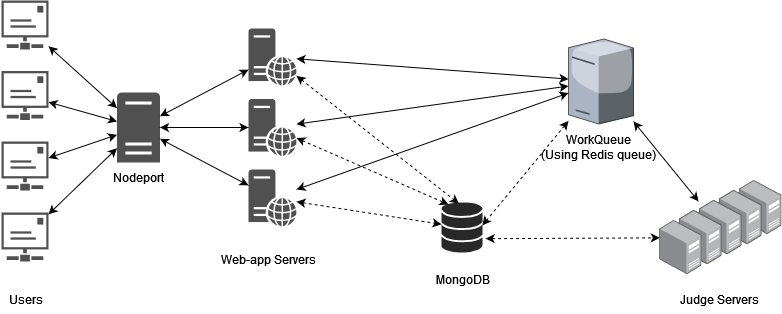

The diagram above was exported from draw.io. Its source (the exported page's mxGraphModel, read from the mxfile embedded in the PNG):
<mxGraphModel dx="1720" dy="483" grid="1" gridSize="10" guides="1" tooltips="1" connect="1" arrows="1" fold="1" page="1" pageScale="1" pageWidth="827" pageHeight="1169" math="0" shadow="0">
  <root>
    <mxCell id="0" />
    <mxCell id="1" parent="0" />
    <mxCell id="pw3p1KRtvOr1NiXs3IpN-1" value="" style="sketch=0;pointerEvents=1;shadow=0;dashed=0;html=1;strokeColor=none;fillColor=#505050;labelPosition=center;verticalLabelPosition=bottom;verticalAlign=top;outlineConnect=0;align=center;shape=mxgraph.office.communications.smtp_connector;" vertex="1" parent="1">
      <mxGeometry x="-47" y="76" width="47" height="49" as="geometry" />
    </mxCell>
    <mxCell id="pw3p1KRtvOr1NiXs3IpN-2" value="" style="sketch=0;pointerEvents=1;shadow=0;dashed=0;html=1;strokeColor=none;fillColor=#505050;labelPosition=center;verticalLabelPosition=bottom;verticalAlign=top;outlineConnect=0;align=center;shape=mxgraph.office.servers.web_server;" vertex="1" parent="1">
      <mxGeometry x="200" y="104" width="48" height="57" as="geometry" />
    </mxCell>
    <mxCell id="pw3p1KRtvOr1NiXs3IpN-6" value="" style="verticalLabelPosition=bottom;sketch=0;html=1;fillColor=#282828;strokeColor=none;verticalAlign=top;pointerEvents=1;align=center;shape=mxgraph.cisco_safe.iot_things_icons.icon7;" vertex="1" parent="1">
      <mxGeometry x="393" y="278" width="41" height="50" as="geometry" />
    </mxCell>
    <mxCell id="pw3p1KRtvOr1NiXs3IpN-10" value="" style="sketch=0;pointerEvents=1;shadow=0;dashed=0;html=1;strokeColor=none;fillColor=#505050;labelPosition=center;verticalLabelPosition=bottom;verticalAlign=top;outlineConnect=0;align=center;shape=mxgraph.office.communications.smtp_connector;" vertex="1" parent="1">
      <mxGeometry x="-47" y="146.5" width="47" height="49" as="geometry" />
    </mxCell>
    <mxCell id="pw3p1KRtvOr1NiXs3IpN-11" value="" style="sketch=0;pointerEvents=1;shadow=0;dashed=0;html=1;strokeColor=none;fillColor=#505050;labelPosition=center;verticalLabelPosition=bottom;verticalAlign=top;outlineConnect=0;align=center;shape=mxgraph.office.communications.smtp_connector;" vertex="1" parent="1">
      <mxGeometry x="-47" y="217" width="47" height="49" as="geometry" />
    </mxCell>
    <mxCell id="pw3p1KRtvOr1NiXs3IpN-13" value="" style="sketch=0;pointerEvents=1;shadow=0;dashed=0;html=1;strokeColor=none;fillColor=#505050;labelPosition=center;verticalLabelPosition=bottom;verticalAlign=top;outlineConnect=0;align=center;shape=mxgraph.office.servers.web_server;" vertex="1" parent="1">
      <mxGeometry x="200" y="174.5" width="48" height="57" as="geometry" />
    </mxCell>
    <mxCell id="pw3p1KRtvOr1NiXs3IpN-14" value="" style="sketch=0;pointerEvents=1;shadow=0;dashed=0;html=1;strokeColor=none;fillColor=#505050;labelPosition=center;verticalLabelPosition=bottom;verticalAlign=top;outlineConnect=0;align=center;shape=mxgraph.office.servers.web_server;" vertex="1" parent="1">
      <mxGeometry x="200" y="245" width="48" height="57" as="geometry" />
    </mxCell>
    <mxCell id="pw3p1KRtvOr1NiXs3IpN-18" value="Users" style="text;html=1;align=center;verticalAlign=middle;resizable=0;points=[];autosize=1;strokeColor=none;fillColor=none;" vertex="1" parent="1">
      <mxGeometry x="-48.5" y="360" width="50" height="30" as="geometry" />
    </mxCell>
    <mxCell id="pw3p1KRtvOr1NiXs3IpN-19" value="Web-app Servers" style="text;html=1;align=center;verticalAlign=middle;resizable=0;points=[];autosize=1;strokeColor=none;fillColor=none;" vertex="1" parent="1">
      <mxGeometry x="160" y="320" width="120" height="30" as="geometry" />
    </mxCell>
    <mxCell id="pw3p1KRtvOr1NiXs3IpN-20" value="" style="verticalLabelPosition=bottom;sketch=0;aspect=fixed;html=1;verticalAlign=top;strokeColor=none;align=center;outlineConnect=0;shape=mxgraph.citrix.license_server;" vertex="1" parent="1">
      <mxGeometry x="520" y="114.5" width="65" height="85" as="geometry" />
    </mxCell>
    <mxCell id="pw3p1KRtvOr1NiXs3IpN-21" value="MongoDB" style="text;html=1;align=center;verticalAlign=middle;resizable=0;points=[];autosize=1;strokeColor=none;fillColor=none;" vertex="1" parent="1">
      <mxGeometry x="379" y="340" width="70" height="30" as="geometry" />
    </mxCell>
    <mxCell id="pw3p1KRtvOr1NiXs3IpN-22" value="" style="endArrow=classic;html=1;rounded=0;startArrow=classic;startFill=1;dashed=1;" edge="1" parent="1" source="pw3p1KRtvOr1NiXs3IpN-14" target="pw3p1KRtvOr1NiXs3IpN-6">
      <mxGeometry width="50" height="50" relative="1" as="geometry">
        <mxPoint x="390" y="390" as="sourcePoint" />
        <mxPoint x="460" y="560" as="targetPoint" />
      </mxGeometry>
    </mxCell>
    <mxCell id="pw3p1KRtvOr1NiXs3IpN-23" value="" style="endArrow=classic;html=1;rounded=0;entryX=0.171;entryY=0.04;entryDx=0;entryDy=0;entryPerimeter=0;startArrow=classic;startFill=1;dashed=1;" edge="1" parent="1" source="pw3p1KRtvOr1NiXs3IpN-13" target="pw3p1KRtvOr1NiXs3IpN-6">
      <mxGeometry width="50" height="50" relative="1" as="geometry">
        <mxPoint x="269" y="180" as="sourcePoint" />
        <mxPoint x="390" y="290" as="targetPoint" />
      </mxGeometry>
    </mxCell>
    <mxCell id="pw3p1KRtvOr1NiXs3IpN-24" value="" style="endArrow=classic;html=1;rounded=0;entryX=0.425;entryY=0.023;entryDx=0;entryDy=0;entryPerimeter=0;startArrow=classic;startFill=1;dashed=1;" edge="1" parent="1" source="pw3p1KRtvOr1NiXs3IpN-2" target="pw3p1KRtvOr1NiXs3IpN-6">
      <mxGeometry width="50" height="50" relative="1" as="geometry">
        <mxPoint x="282" y="116" as="sourcePoint" />
        <mxPoint x="434" y="210" as="targetPoint" />
      </mxGeometry>
    </mxCell>
    <mxCell id="pw3p1KRtvOr1NiXs3IpN-8" value="" style="image;points=[];aspect=fixed;html=1;align=center;shadow=0;dashed=0;image=img/lib/allied_telesis/computer_and_terminals/Server_Desktop.svg;flipH=1;" vertex="1" parent="1">
      <mxGeometry x="690" y="256" width="42.599999999999994" height="54" as="geometry" />
    </mxCell>
    <mxCell id="pw3p1KRtvOr1NiXs3IpN-39" value="" style="image;points=[];aspect=fixed;html=1;align=center;shadow=0;dashed=0;image=img/lib/allied_telesis/computer_and_terminals/Server_Desktop.svg;flipH=1;" vertex="1" parent="1">
      <mxGeometry x="670" y="266" width="42.599999999999994" height="54" as="geometry" />
    </mxCell>
    <mxCell id="pw3p1KRtvOr1NiXs3IpN-41" value="" style="image;points=[];aspect=fixed;html=1;align=center;shadow=0;dashed=0;image=img/lib/allied_telesis/computer_and_terminals/Server_Desktop.svg;flipH=1;" vertex="1" parent="1">
      <mxGeometry x="670" y="266" width="42.599999999999994" height="54" as="geometry" />
    </mxCell>
    <mxCell id="pw3p1KRtvOr1NiXs3IpN-42" value="" style="image;points=[];aspect=fixed;html=1;align=center;shadow=0;dashed=0;image=img/lib/allied_telesis/computer_and_terminals/Server_Desktop.svg;flipH=1;" vertex="1" parent="1">
      <mxGeometry x="650" y="276" width="42.599999999999994" height="54" as="geometry" />
    </mxCell>
    <mxCell id="pw3p1KRtvOr1NiXs3IpN-47" value="" style="image;points=[];aspect=fixed;html=1;align=center;shadow=0;dashed=0;image=img/lib/allied_telesis/computer_and_terminals/Server_Desktop.svg;flipH=1;" vertex="1" parent="1">
      <mxGeometry x="650" y="276" width="42.599999999999994" height="54" as="geometry" />
    </mxCell>
    <mxCell id="pw3p1KRtvOr1NiXs3IpN-48" value="" style="image;points=[];aspect=fixed;html=1;align=center;shadow=0;dashed=0;image=img/lib/allied_telesis/computer_and_terminals/Server_Desktop.svg;flipH=1;" vertex="1" parent="1">
      <mxGeometry x="630" y="286" width="42.599999999999994" height="54" as="geometry" />
    </mxCell>
    <mxCell id="pw3p1KRtvOr1NiXs3IpN-49" value="" style="image;points=[];aspect=fixed;html=1;align=center;shadow=0;dashed=0;image=img/lib/allied_telesis/computer_and_terminals/Server_Desktop.svg;flipH=1;" vertex="1" parent="1">
      <mxGeometry x="630" y="286" width="42.599999999999994" height="54" as="geometry" />
    </mxCell>
    <mxCell id="pw3p1KRtvOr1NiXs3IpN-50" value="" style="image;points=[];aspect=fixed;html=1;align=center;shadow=0;dashed=0;image=img/lib/allied_telesis/computer_and_terminals/Server_Desktop.svg;flipH=1;" vertex="1" parent="1">
      <mxGeometry x="610" y="296" width="42.599999999999994" height="54" as="geometry" />
    </mxCell>
    <mxCell id="pw3p1KRtvOr1NiXs3IpN-61" value="" style="endArrow=classic;html=1;rounded=0;startArrow=classic;startFill=1;" edge="1" parent="1" source="pw3p1KRtvOr1NiXs3IpN-20" target="pw3p1KRtvOr1NiXs3IpN-47">
      <mxGeometry width="50" height="50" relative="1" as="geometry">
        <mxPoint x="379" y="100" as="sourcePoint" />
        <mxPoint x="541" y="256" as="targetPoint" />
      </mxGeometry>
    </mxCell>
    <mxCell id="pw3p1KRtvOr1NiXs3IpN-62" value="" style="endArrow=classic;html=1;rounded=0;startArrow=classic;startFill=1;entryX=0.996;entryY=0.457;entryDx=0;entryDy=0;entryPerimeter=0;dashed=1;" edge="1" parent="1" source="pw3p1KRtvOr1NiXs3IpN-20" target="pw3p1KRtvOr1NiXs3IpN-6">
      <mxGeometry width="50" height="50" relative="1" as="geometry">
        <mxPoint x="490" y="213" as="sourcePoint" />
        <mxPoint x="555" y="293" as="targetPoint" />
      </mxGeometry>
    </mxCell>
    <mxCell id="pw3p1KRtvOr1NiXs3IpN-63" value="" style="endArrow=classic;html=1;rounded=0;startArrow=classic;startFill=1;exitX=1.077;exitY=0.723;exitDx=0;exitDy=0;exitPerimeter=0;entryX=0.969;entryY=0.321;entryDx=0;entryDy=0;entryPerimeter=0;dashed=1;" edge="1" parent="1" source="pw3p1KRtvOr1NiXs3IpN-6" target="pw3p1KRtvOr1NiXs3IpN-50">
      <mxGeometry width="50" height="50" relative="1" as="geometry">
        <mxPoint x="490" y="315" as="sourcePoint" />
        <mxPoint x="555" y="395" as="targetPoint" />
      </mxGeometry>
    </mxCell>
    <mxCell id="pw3p1KRtvOr1NiXs3IpN-64" value="" style="endArrow=classic;html=1;rounded=0;startArrow=classic;startFill=1;" edge="1" parent="1" source="pw3p1KRtvOr1NiXs3IpN-2" target="pw3p1KRtvOr1NiXs3IpN-20">
      <mxGeometry width="50" height="50" relative="1" as="geometry">
        <mxPoint x="447" y="324" as="sourcePoint" />
        <mxPoint x="621" y="323" as="targetPoint" />
      </mxGeometry>
    </mxCell>
    <mxCell id="pw3p1KRtvOr1NiXs3IpN-65" value="" style="endArrow=classic;html=1;rounded=0;startArrow=classic;startFill=1;" edge="1" parent="1" source="pw3p1KRtvOr1NiXs3IpN-13" target="pw3p1KRtvOr1NiXs3IpN-20">
      <mxGeometry width="50" height="50" relative="1" as="geometry">
        <mxPoint x="258" y="115" as="sourcePoint" />
        <mxPoint x="530" y="161" as="targetPoint" />
      </mxGeometry>
    </mxCell>
    <mxCell id="pw3p1KRtvOr1NiXs3IpN-66" value="" style="endArrow=classic;html=1;rounded=0;startArrow=classic;startFill=1;" edge="1" parent="1" source="pw3p1KRtvOr1NiXs3IpN-14" target="pw3p1KRtvOr1NiXs3IpN-20">
      <mxGeometry width="50" height="50" relative="1" as="geometry">
        <mxPoint x="258" y="180" as="sourcePoint" />
        <mxPoint x="530" y="168" as="targetPoint" />
      </mxGeometry>
    </mxCell>
    <mxCell id="pw3p1KRtvOr1NiXs3IpN-67" value="WorkQueue&lt;br&gt;(Using Redis queue)" style="text;html=1;align=center;verticalAlign=middle;resizable=0;points=[];autosize=1;strokeColor=none;fillColor=none;" vertex="1" parent="1">
      <mxGeometry x="485" y="203" width="130" height="40" as="geometry" />
    </mxCell>
    <mxCell id="pw3p1KRtvOr1NiXs3IpN-69" value="Judge Servers" style="text;html=1;align=center;verticalAlign=middle;resizable=0;points=[];autosize=1;strokeColor=none;fillColor=none;" vertex="1" parent="1">
      <mxGeometry x="621.3" y="360" width="100" height="30" as="geometry" />
    </mxCell>
    <mxCell id="pw3p1KRtvOr1NiXs3IpN-71" value="" style="sketch=0;pointerEvents=1;shadow=0;dashed=0;html=1;strokeColor=none;fillColor=#505050;labelPosition=center;verticalLabelPosition=bottom;verticalAlign=top;outlineConnect=0;align=center;shape=mxgraph.office.servers.server_generic;" vertex="1" parent="1">
      <mxGeometry x="68.5" y="168" width="43" height="70" as="geometry" />
    </mxCell>
    <mxCell id="pw3p1KRtvOr1NiXs3IpN-72" value="" style="endArrow=classic;html=1;rounded=0;startArrow=classic;startFill=1;" edge="1" parent="1" source="pw3p1KRtvOr1NiXs3IpN-71" target="pw3p1KRtvOr1NiXs3IpN-14">
      <mxGeometry width="50" height="50" relative="1" as="geometry">
        <mxPoint x="50" y="360" as="sourcePoint" />
        <mxPoint x="322" y="406" as="targetPoint" />
      </mxGeometry>
    </mxCell>
    <mxCell id="pw3p1KRtvOr1NiXs3IpN-73" value="" style="endArrow=classic;html=1;rounded=0;startArrow=classic;startFill=1;" edge="1" parent="1" source="pw3p1KRtvOr1NiXs3IpN-71" target="pw3p1KRtvOr1NiXs3IpN-13">
      <mxGeometry width="50" height="50" relative="1" as="geometry">
        <mxPoint x="123" y="181" as="sourcePoint" />
        <mxPoint x="210" y="236" as="targetPoint" />
      </mxGeometry>
    </mxCell>
    <mxCell id="pw3p1KRtvOr1NiXs3IpN-74" value="" style="endArrow=classic;html=1;rounded=0;startArrow=classic;startFill=1;" edge="1" parent="1" source="pw3p1KRtvOr1NiXs3IpN-71" target="pw3p1KRtvOr1NiXs3IpN-2">
      <mxGeometry width="50" height="50" relative="1" as="geometry">
        <mxPoint x="133" y="191" as="sourcePoint" />
        <mxPoint x="220" y="246" as="targetPoint" />
      </mxGeometry>
    </mxCell>
    <mxCell id="pw3p1KRtvOr1NiXs3IpN-75" value="" style="endArrow=classic;html=1;rounded=0;startArrow=classic;startFill=1;" edge="1" parent="1" source="pw3p1KRtvOr1NiXs3IpN-11" target="pw3p1KRtvOr1NiXs3IpN-71">
      <mxGeometry width="50" height="50" relative="1" as="geometry">
        <mxPoint x="143" y="201" as="sourcePoint" />
        <mxPoint x="230" y="256" as="targetPoint" />
      </mxGeometry>
    </mxCell>
    <mxCell id="pw3p1KRtvOr1NiXs3IpN-76" value="" style="endArrow=classic;html=1;rounded=0;startArrow=classic;startFill=1;" edge="1" parent="1" source="pw3p1KRtvOr1NiXs3IpN-10" target="pw3p1KRtvOr1NiXs3IpN-71">
      <mxGeometry width="50" height="50" relative="1" as="geometry">
        <mxPoint x="153" y="211" as="sourcePoint" />
        <mxPoint x="240" y="266" as="targetPoint" />
      </mxGeometry>
    </mxCell>
    <mxCell id="pw3p1KRtvOr1NiXs3IpN-77" value="" style="endArrow=classic;html=1;rounded=0;startArrow=classic;startFill=1;" edge="1" parent="1" source="pw3p1KRtvOr1NiXs3IpN-1" target="pw3p1KRtvOr1NiXs3IpN-71">
      <mxGeometry width="50" height="50" relative="1" as="geometry">
        <mxPoint x="163" y="221" as="sourcePoint" />
        <mxPoint x="250" y="276" as="targetPoint" />
      </mxGeometry>
    </mxCell>
    <mxCell id="pw3p1KRtvOr1NiXs3IpN-78" value="Nodeport" style="text;html=1;align=center;verticalAlign=middle;resizable=0;points=[];autosize=1;strokeColor=none;fillColor=none;" vertex="1" parent="1">
      <mxGeometry x="55" y="238" width="70" height="30" as="geometry" />
    </mxCell>
    <mxCell id="pw3p1KRtvOr1NiXs3IpN-79" value="" style="sketch=0;pointerEvents=1;shadow=0;dashed=0;html=1;strokeColor=none;fillColor=#505050;labelPosition=center;verticalLabelPosition=bottom;verticalAlign=top;outlineConnect=0;align=center;shape=mxgraph.office.communications.smtp_connector;" vertex="1" parent="1">
      <mxGeometry x="-47" y="288" width="47" height="49" as="geometry" />
    </mxCell>
    <mxCell id="pw3p1KRtvOr1NiXs3IpN-80" value="" style="endArrow=classic;html=1;rounded=0;startArrow=classic;startFill=1;" edge="1" parent="1" source="pw3p1KRtvOr1NiXs3IpN-79" target="pw3p1KRtvOr1NiXs3IpN-71">
      <mxGeometry width="50" height="50" relative="1" as="geometry">
        <mxPoint x="10" y="122" as="sourcePoint" />
        <mxPoint x="80" y="156" as="targetPoint" />
      </mxGeometry>
    </mxCell>
  </root>
</mxGraphModel>